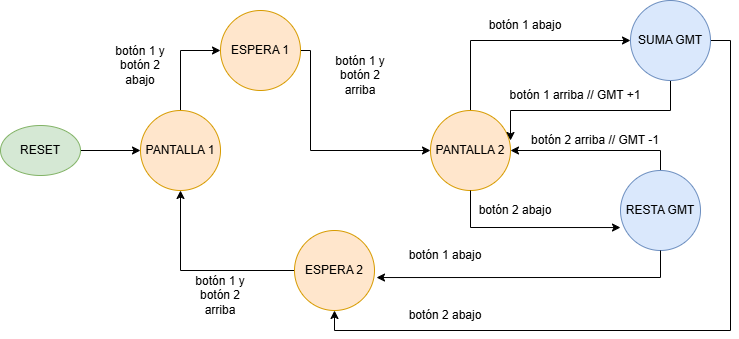

The diagram above was exported from draw.io. Its source (the exported page's mxGraphModel, read from the mxfile embedded in the PNG):
<mxGraphModel dx="860" dy="473" grid="1" gridSize="10" guides="1" tooltips="1" connect="1" arrows="1" fold="1" page="1" pageScale="1" pageWidth="827" pageHeight="1169" math="0" shadow="0">
  <root>
    <mxCell id="0" />
    <mxCell id="1" parent="0" />
    <mxCell id="SBz3DEyjH5bMGnZ1VrSQ-13" edge="1" parent="1" source="SBz3DEyjH5bMGnZ1VrSQ-2" style="edgeStyle=orthogonalEdgeStyle;rounded=0;orthogonalLoop=1;jettySize=auto;html=1;exitX=0.5;exitY=0;exitDx=0;exitDy=0;entryX=0;entryY=0.5;entryDx=0;entryDy=0;" target="SBz3DEyjH5bMGnZ1VrSQ-4">
      <mxGeometry relative="1" as="geometry" />
    </mxCell>
    <mxCell id="SBz3DEyjH5bMGnZ1VrSQ-2" parent="1" style="ellipse;whiteSpace=wrap;html=1;aspect=fixed;fillColor=#ffe6cc;strokeColor=#d79b00;" value="PANTALLA 1" vertex="1">
      <mxGeometry height="80" width="80" x="220" y="180" as="geometry" />
    </mxCell>
    <mxCell id="SBz3DEyjH5bMGnZ1VrSQ-9" edge="1" parent="1" source="SBz3DEyjH5bMGnZ1VrSQ-3" style="edgeStyle=orthogonalEdgeStyle;rounded=0;orthogonalLoop=1;jettySize=auto;html=1;exitX=0.5;exitY=0;exitDx=0;exitDy=0;entryX=0;entryY=0.5;entryDx=0;entryDy=0;" target="SBz3DEyjH5bMGnZ1VrSQ-6">
      <mxGeometry relative="1" as="geometry" />
    </mxCell>
    <mxCell id="SBz3DEyjH5bMGnZ1VrSQ-3" parent="1" style="ellipse;whiteSpace=wrap;html=1;aspect=fixed;fillColor=#ffe6cc;strokeColor=#d79b00;" value="PANTALLA 2&lt;span style=&quot;color: rgba(0, 0, 0, 0); font-family: monospace; font-size: 0px; text-align: start; white-space: nowrap;&quot;&gt;%3CmxGraphModel%3E%3Croot%3E%3CmxCell%20id%3D%220%22%2F%3E%3CmxCell%20id%3D%221%22%20parent%3D%220%22%2F%3E%3CmxCell%20id%3D%222%22%20parent%3D%221%22%20style%3D%22ellipse%3BwhiteSpace%3Dwrap%3Bhtml%3D1%3Baspect%3Dfixed%3BfillColor%3D%23ffe6cc%3BstrokeColor%3D%23d79b00%3B%22%20value%3D%22PANTALLA%201%22%20vertex%3D%221%22%3E%3CmxGeometry%20height%3D%2280%22%20width%3D%2280%22%20x%3D%22210%22%20y%3D%22200%22%20as%3D%22geometry%22%2F%3E%3C%2FmxCell%3E%3C%2Froot%3E%3C%2FmxGraphModel%3E&lt;/span&gt;" vertex="1">
      <mxGeometry height="80" width="80" x="510" y="180" as="geometry" />
    </mxCell>
    <mxCell id="SBz3DEyjH5bMGnZ1VrSQ-14" edge="1" parent="1" source="SBz3DEyjH5bMGnZ1VrSQ-4" style="edgeStyle=orthogonalEdgeStyle;rounded=0;orthogonalLoop=1;jettySize=auto;html=1;exitX=1;exitY=0.5;exitDx=0;exitDy=0;entryX=0;entryY=0.5;entryDx=0;entryDy=0;" target="SBz3DEyjH5bMGnZ1VrSQ-3">
      <mxGeometry relative="1" as="geometry">
        <Array as="points">
          <mxPoint x="390" y="120" />
          <mxPoint x="390" y="220" />
        </Array>
      </mxGeometry>
    </mxCell>
    <mxCell id="SBz3DEyjH5bMGnZ1VrSQ-4" parent="1" style="ellipse;whiteSpace=wrap;html=1;aspect=fixed;fillColor=#ffe6cc;strokeColor=#d79b00;" value="&lt;div style=&quot;text-align: center;&quot;&gt;&lt;span style=&quot;text-align: start; white-space-collapse: collapse; background-color: transparent;&quot;&gt;ESPERA 1&lt;/span&gt;&lt;span style=&quot;color: light-dark(rgba(0, 0, 0, 0), rgba(237, 237, 237, 0)); font-family: monospace; font-size: 0px; text-align: start; white-space: nowrap; background-color: transparent;&quot;&gt;%3CmxGraphModel%3E%3Croot%3E%3CmxCell%20id%3D%220%22%2F%3E%3CmxCell%20id%3D%221%22%20parent%3D%220%22%2F%3E%3CmxCell%20id%3D%222%22%20parent%3D%221%22%20style%3D%22ellipse%3BwhiteSpace%3Dwrap%3Bhtml%3D1%3Baspect%3Dfixed%3BfillColor%3D%23ffe6cc%3BstrokeColor%3D%23d79b00%3B%22%20value%3D%22PANTALLA%201%22%20vertex%3D%221%22%3E%3CmxGeometry%20height%3D%2280%22%20width%3D%2280%22%20x%3D%22210%22%20y%3D%22200%22%20as%3D%22geometry%22%2F%3E%3C%2FmxCell%3E%3C%2Froot%3E%3C%2FmxGraphModel%3E&lt;/span&gt;&lt;/div&gt;" vertex="1">
      <mxGeometry height="80" width="80" x="300" y="80" as="geometry" />
    </mxCell>
    <mxCell id="SBz3DEyjH5bMGnZ1VrSQ-15" edge="1" parent="1" source="SBz3DEyjH5bMGnZ1VrSQ-5" style="edgeStyle=orthogonalEdgeStyle;rounded=0;orthogonalLoop=1;jettySize=auto;html=1;exitX=0;exitY=0.5;exitDx=0;exitDy=0;entryX=0.5;entryY=1;entryDx=0;entryDy=0;" target="SBz3DEyjH5bMGnZ1VrSQ-2">
      <mxGeometry relative="1" as="geometry" />
    </mxCell>
    <mxCell id="SBz3DEyjH5bMGnZ1VrSQ-5" parent="1" style="ellipse;whiteSpace=wrap;html=1;aspect=fixed;fillColor=#ffe6cc;strokeColor=#d79b00;" value="&lt;div style=&quot;text-align: center;&quot;&gt;&lt;span style=&quot;text-align: start; white-space-collapse: collapse; background-color: transparent;&quot;&gt;ESPERA 2&lt;/span&gt;&lt;span style=&quot;color: light-dark(rgba(0, 0, 0, 0), rgba(237, 237, 237, 0)); font-family: monospace; font-size: 0px; text-align: start; white-space: nowrap; background-color: transparent;&quot;&gt;%3CmxGraphModel%3E%3Croot%3E%3CmxCell%20id%3D%220%22%2F%3E%3CmxCell%20id%3D%221%22%20parent%3D%220%22%2F%3E%3CmxCell%20id%3D%222%22%20parent%3D%221%22%20style%3D%22ellipse%3BwhiteSpace%3Dwrap%3Bhtml%3D1%3Baspect%3Dfixed%3BfillColor%3D%23ffe6cc%3BstrokeColor%3D%23d79b00%3B%22%20value%3D%22PANTALLA%201%22%20vertex%3D%221%22%3E%3CmxGeometry%20height%3D%2280%22%20width%3D%2280%22%20x%3D%22210%22%20y%3D%22200%22%20as%3D%22geometry%22%2F%3E%3C%2FmxCell%3E%3C%2Froot%3E%3C%2FmxGraphModel%3E&lt;/span&gt;&lt;/div&gt;" vertex="1">
      <mxGeometry height="80" width="80" x="374" y="300" as="geometry" />
    </mxCell>
    <mxCell id="SBz3DEyjH5bMGnZ1VrSQ-12" edge="1" parent="1" source="SBz3DEyjH5bMGnZ1VrSQ-6" style="edgeStyle=orthogonalEdgeStyle;rounded=0;orthogonalLoop=1;jettySize=auto;html=1;exitX=1;exitY=0.5;exitDx=0;exitDy=0;entryX=0.5;entryY=1;entryDx=0;entryDy=0;" target="SBz3DEyjH5bMGnZ1VrSQ-5">
      <mxGeometry relative="1" as="geometry">
        <mxPoint x="730" y="420" as="targetPoint" />
      </mxGeometry>
    </mxCell>
    <mxCell id="4wniV2Iy8YT70LAe5bWy-16" edge="1" parent="1" source="SBz3DEyjH5bMGnZ1VrSQ-6" style="edgeStyle=orthogonalEdgeStyle;rounded=0;orthogonalLoop=1;jettySize=auto;html=1;exitX=0.5;exitY=1;exitDx=0;exitDy=0;">
      <mxGeometry relative="1" as="geometry">
        <mxPoint x="590" y="210" as="targetPoint" />
      </mxGeometry>
    </mxCell>
    <mxCell id="SBz3DEyjH5bMGnZ1VrSQ-6" parent="1" style="ellipse;whiteSpace=wrap;html=1;aspect=fixed;fillColor=#dae8fc;strokeColor=#6c8ebf;" value="SUMA GMT" vertex="1">
      <mxGeometry height="80" width="80" x="710" y="70" as="geometry" />
    </mxCell>
    <mxCell id="4wniV2Iy8YT70LAe5bWy-15" edge="1" parent="1" source="SBz3DEyjH5bMGnZ1VrSQ-7" style="edgeStyle=orthogonalEdgeStyle;rounded=0;orthogonalLoop=1;jettySize=auto;html=1;entryX=1;entryY=0.5;entryDx=0;entryDy=0;" target="SBz3DEyjH5bMGnZ1VrSQ-3">
      <mxGeometry relative="1" as="geometry">
        <Array as="points">
          <mxPoint x="740" y="220" />
        </Array>
      </mxGeometry>
    </mxCell>
    <mxCell id="SBz3DEyjH5bMGnZ1VrSQ-7" parent="1" style="ellipse;whiteSpace=wrap;html=1;aspect=fixed;fillColor=#dae8fc;strokeColor=#6c8ebf;" value="RESTA GMT" vertex="1">
      <mxGeometry height="80" width="80" x="700" y="240" as="geometry" />
    </mxCell>
    <mxCell id="SBz3DEyjH5bMGnZ1VrSQ-10" edge="1" parent="1" source="SBz3DEyjH5bMGnZ1VrSQ-3" style="edgeStyle=orthogonalEdgeStyle;rounded=0;orthogonalLoop=1;jettySize=auto;html=1;exitX=0.5;exitY=1;exitDx=0;exitDy=0;entryX=0;entryY=0.713;entryDx=0;entryDy=0;entryPerimeter=0;" target="SBz3DEyjH5bMGnZ1VrSQ-7">
      <mxGeometry relative="1" as="geometry" />
    </mxCell>
    <mxCell id="SBz3DEyjH5bMGnZ1VrSQ-11" edge="1" parent="1" source="SBz3DEyjH5bMGnZ1VrSQ-7" style="edgeStyle=orthogonalEdgeStyle;rounded=0;orthogonalLoop=1;jettySize=auto;html=1;exitX=0.5;exitY=1;exitDx=0;exitDy=0;entryX=1.025;entryY=0.588;entryDx=0;entryDy=0;entryPerimeter=0;" target="SBz3DEyjH5bMGnZ1VrSQ-5">
      <mxGeometry relative="1" as="geometry" />
    </mxCell>
    <mxCell id="4wniV2Iy8YT70LAe5bWy-1" parent="1" style="text;html=1;whiteSpace=wrap;strokeColor=none;fillColor=none;align=center;verticalAlign=middle;rounded=0;" value="botón 1 y botón 2&lt;div&gt;abajo&lt;/div&gt;" vertex="1">
      <mxGeometry height="30" width="60" x="190" y="120" as="geometry" />
    </mxCell>
    <mxCell id="4wniV2Iy8YT70LAe5bWy-4" parent="1" style="text;html=1;whiteSpace=wrap;strokeColor=none;fillColor=none;align=center;verticalAlign=middle;rounded=0;" value="botón 1 abajo" vertex="1">
      <mxGeometry height="30" width="90" x="480" y="310" as="geometry" />
    </mxCell>
    <mxCell id="4wniV2Iy8YT70LAe5bWy-5" parent="1" style="text;html=1;whiteSpace=wrap;strokeColor=none;fillColor=none;align=center;verticalAlign=middle;rounded=0;" value="botón 1 abajo" vertex="1">
      <mxGeometry height="30" width="90" x="560" y="80" as="geometry" />
    </mxCell>
    <mxCell id="4wniV2Iy8YT70LAe5bWy-7" parent="1" style="text;html=1;whiteSpace=wrap;strokeColor=none;fillColor=none;align=center;verticalAlign=middle;rounded=0;" value="botón 2 abajo" vertex="1">
      <mxGeometry height="30" width="90" x="480" y="370" as="geometry" />
    </mxCell>
    <mxCell id="4wniV2Iy8YT70LAe5bWy-9" parent="1" style="text;html=1;whiteSpace=wrap;strokeColor=none;fillColor=none;align=center;verticalAlign=middle;rounded=0;" value="botón 2 abajo" vertex="1">
      <mxGeometry height="30" width="90" x="550" y="265" as="geometry" />
    </mxCell>
    <mxCell id="4wniV2Iy8YT70LAe5bWy-13" parent="1" style="text;html=1;whiteSpace=wrap;strokeColor=none;fillColor=none;align=center;verticalAlign=middle;rounded=0;" value="botón 1 y botón 2&lt;div&gt;arriba&lt;/div&gt;" vertex="1">
      <mxGeometry height="30" width="60" x="270" y="350" as="geometry" />
    </mxCell>
    <mxCell id="4wniV2Iy8YT70LAe5bWy-14" parent="1" style="text;html=1;whiteSpace=wrap;strokeColor=none;fillColor=none;align=center;verticalAlign=middle;rounded=0;" value="botón 1 y botón 2&lt;div&gt;arriba&lt;/div&gt;" vertex="1">
      <mxGeometry height="30" width="60" x="410" y="130" as="geometry" />
    </mxCell>
    <mxCell id="4wniV2Iy8YT70LAe5bWy-17" parent="1" style="text;html=1;whiteSpace=wrap;strokeColor=none;fillColor=none;align=center;verticalAlign=middle;rounded=0;" value="botón 1 arriba // GMT +1" vertex="1">
      <mxGeometry height="30" width="150" x="580" y="150" as="geometry" />
    </mxCell>
    <mxCell id="4wniV2Iy8YT70LAe5bWy-19" edge="1" parent="1" source="4wniV2Iy8YT70LAe5bWy-18" style="edgeStyle=orthogonalEdgeStyle;rounded=0;orthogonalLoop=1;jettySize=auto;html=1;entryX=0;entryY=0.5;entryDx=0;entryDy=0;" target="SBz3DEyjH5bMGnZ1VrSQ-2">
      <mxGeometry relative="1" as="geometry" />
    </mxCell>
    <mxCell id="4wniV2Iy8YT70LAe5bWy-18" parent="1" style="ellipse;whiteSpace=wrap;html=1;fillColor=#d5e8d4;strokeColor=#82b366;" value="RESET" vertex="1">
      <mxGeometry height="50" width="80" x="80" y="195" as="geometry" />
    </mxCell>
    <mxCell id="4wniV2Iy8YT70LAe5bWy-20" parent="1" style="text;html=1;whiteSpace=wrap;strokeColor=none;fillColor=none;align=center;verticalAlign=middle;rounded=0;" value="botón 2 arriba // GMT -1" vertex="1">
      <mxGeometry height="30" width="150" x="600" y="195" as="geometry" />
    </mxCell>
  </root>
</mxGraphModel>